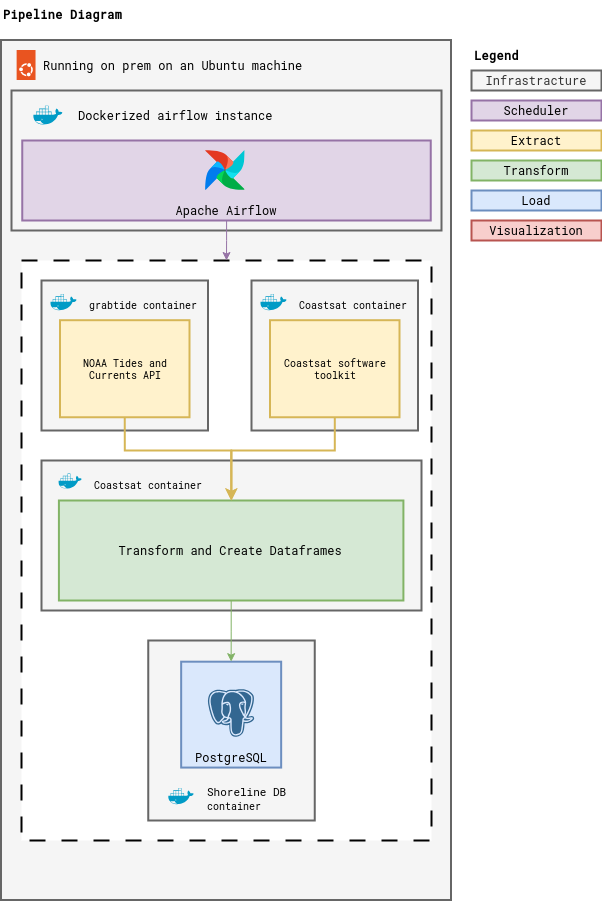

The diagram above was exported from draw.io. Its source (the exported page's mxGraphModel, read from the mxfile embedded in the PNG):
<mxGraphModel dx="1434" dy="795" grid="1" gridSize="10" guides="1" tooltips="1" connect="1" arrows="1" fold="1" page="0" pageScale="1" pageWidth="850" pageHeight="1100" math="0" shadow="0">
  <root>
    <mxCell id="0" />
    <mxCell id="1" parent="0" />
    <mxCell id="3fWUCPbQucgpRjpTzbk8-1" value="&lt;b&gt;&lt;font face=&quot;Roboto Mono&quot; data-font-src=&quot;https://fonts.googleapis.com/css?family=Roboto+Mono&quot;&gt;Pipeline Diagram&lt;br&gt;&lt;/font&gt;&lt;/b&gt;" style="text;html=1;align=left;verticalAlign=middle;whiteSpace=wrap;rounded=0;" parent="1" vertex="1">
      <mxGeometry x="30" y="90" width="140" height="30" as="geometry" />
    </mxCell>
    <mxCell id="3fWUCPbQucgpRjpTzbk8-15" value="" style="rounded=0;whiteSpace=wrap;html=1;fontFamily=Roboto Mono;fontSource=https%3A%2F%2Ffonts.googleapis.com%2Fcss%3Ffamily%3DRoboto%2BMono;strokeWidth=2;fillColor=#f5f5f5;fontColor=#333333;strokeColor=#666666;align=left;horizontal=1;verticalAlign=top;" parent="1" vertex="1">
      <mxGeometry x="30" y="130" width="450" height="860" as="geometry" />
    </mxCell>
    <mxCell id="3fWUCPbQucgpRjpTzbk8-17" value="&lt;div&gt;Running on prem on an Ubuntu machine&lt;br&gt;&lt;/div&gt;" style="text;html=1;align=left;verticalAlign=middle;resizable=0;points=[];autosize=1;strokeColor=none;fillColor=none;fontFamily=Roboto Mono;fontSource=https%3A%2F%2Ffonts.googleapis.com%2Fcss%3Ffamily%3DRoboto%2BMono;" parent="1" vertex="1">
      <mxGeometry x="70" y="140" width="280" height="30" as="geometry" />
    </mxCell>
    <mxCell id="3fWUCPbQucgpRjpTzbk8-27" value="" style="shape=image;imageAspect=0;aspect=fixed;verticalLabelPosition=bottom;verticalAlign=top;image=https://cdn.jsdelivr.net/gh/devicons/devicon@latest/icons/ubuntu/ubuntu-original.svg;" parent="1" vertex="1">
      <mxGeometry x="40" y="140" width="30" height="30" as="geometry" />
    </mxCell>
    <mxCell id="3fWUCPbQucgpRjpTzbk8-30" value="" style="rounded=0;whiteSpace=wrap;html=1;fontFamily=Roboto Mono;fontSource=https%3A%2F%2Ffonts.googleapis.com%2Fcss%3Ffamily%3DRoboto%2BMono;strokeWidth=2;align=left;horizontal=1;verticalAlign=top;dashed=1;dashPattern=8 8;" parent="1" vertex="1">
      <mxGeometry x="50" y="350" width="410" height="580" as="geometry" />
    </mxCell>
    <mxCell id="3fWUCPbQucgpRjpTzbk8-47" value="" style="group;verticalAlign=middle;" parent="1" vertex="1" connectable="0">
      <mxGeometry x="40" y="180" width="430" height="140" as="geometry" />
    </mxCell>
    <mxCell id="3fWUCPbQucgpRjpTzbk8-46" value="" style="group" parent="3fWUCPbQucgpRjpTzbk8-47" vertex="1" connectable="0">
      <mxGeometry width="429.99999999999994" height="140" as="geometry" />
    </mxCell>
    <mxCell id="3fWUCPbQucgpRjpTzbk8-21" value="" style="rounded=0;whiteSpace=wrap;html=1;fontFamily=Roboto Mono;fontSource=https%3A%2F%2Ffonts.googleapis.com%2Fcss%3Ffamily%3DRoboto%2BMono;strokeWidth=2;fillColor=#f5f5f5;fontColor=#333333;strokeColor=#666666;" parent="3fWUCPbQucgpRjpTzbk8-46" vertex="1">
      <mxGeometry width="429.99999999999994" height="140" as="geometry" />
    </mxCell>
    <mxCell id="3fWUCPbQucgpRjpTzbk8-24" value="&lt;div&gt;Dockerized airflow instance&lt;br&gt;&lt;/div&gt;" style="text;html=1;align=left;verticalAlign=middle;resizable=0;points=[];autosize=1;strokeColor=none;fillColor=none;fontFamily=Roboto Mono;fontSource=https%3A%2F%2Ffonts.googleapis.com%2Fcss%3Ffamily%3DRoboto%2BMono;" parent="3fWUCPbQucgpRjpTzbk8-46" vertex="1">
      <mxGeometry x="64.5" y="10" width="220" height="30" as="geometry" />
    </mxCell>
    <mxCell id="3fWUCPbQucgpRjpTzbk8-28" value="" style="shape=image;imageAspect=0;aspect=fixed;verticalLabelPosition=bottom;verticalAlign=top;image=https://cdn.jsdelivr.net/gh/devicons/devicon@latest/icons/docker/docker-plain.svg;" parent="3fWUCPbQucgpRjpTzbk8-46" vertex="1">
      <mxGeometry x="21.5" y="10" width="30" height="30" as="geometry" />
    </mxCell>
    <mxCell id="3fWUCPbQucgpRjpTzbk8-45" value="" style="group" parent="3fWUCPbQucgpRjpTzbk8-47" vertex="1" connectable="0">
      <mxGeometry x="10.75" y="50" width="408.49999999999994" height="80" as="geometry" />
    </mxCell>
    <mxCell id="3fWUCPbQucgpRjpTzbk8-22" value="&lt;div&gt;Apache Airflow&lt;br&gt;&lt;/div&gt;" style="rounded=0;whiteSpace=wrap;html=1;fontFamily=Roboto Mono;fontSource=https%3A%2F%2Ffonts.googleapis.com%2Fcss%3Ffamily%3DRoboto%2BMono;strokeWidth=2;fillColor=#e1d5e7;strokeColor=#9673a6;verticalAlign=bottom;" parent="3fWUCPbQucgpRjpTzbk8-45" vertex="1">
      <mxGeometry width="408.49999999999994" height="80" as="geometry" />
    </mxCell>
    <mxCell id="3fWUCPbQucgpRjpTzbk8-26" value="" style="shape=image;imageAspect=0;aspect=fixed;verticalLabelPosition=bottom;verticalAlign=top;image=https://cdn.jsdelivr.net/gh/devicons/devicon@latest/icons/apacheairflow/apacheairflow-original.svg;" parent="3fWUCPbQucgpRjpTzbk8-45" vertex="1">
      <mxGeometry x="182.74999999999997" y="10" width="40" height="40" as="geometry" />
    </mxCell>
    <mxCell id="3fWUCPbQucgpRjpTzbk8-49" style="edgeStyle=orthogonalEdgeStyle;rounded=0;orthogonalLoop=1;jettySize=auto;html=1;fillColor=#e1d5e7;strokeColor=#9673a6;" parent="1" source="3fWUCPbQucgpRjpTzbk8-22" target="3fWUCPbQucgpRjpTzbk8-30" edge="1">
      <mxGeometry relative="1" as="geometry" />
    </mxCell>
    <mxCell id="3fWUCPbQucgpRjpTzbk8-43" value="" style="group" parent="1" vertex="1" connectable="0">
      <mxGeometry x="70" y="370" width="176.25" height="150" as="geometry" />
    </mxCell>
    <mxCell id="3fWUCPbQucgpRjpTzbk8-35" value="" style="rounded=0;whiteSpace=wrap;html=1;fontFamily=Roboto Mono;fontSource=https%3A%2F%2Ffonts.googleapis.com%2Fcss%3Ffamily%3DRoboto%2BMono;strokeWidth=2;fillColor=#f5f5f5;fontColor=#333333;strokeColor=#666666;" parent="3fWUCPbQucgpRjpTzbk8-43" vertex="1">
      <mxGeometry width="166.5" height="150" as="geometry" />
    </mxCell>
    <mxCell id="3fWUCPbQucgpRjpTzbk8-31" value="NOAA Tides and Currents API" style="rounded=0;whiteSpace=wrap;html=1;fontFamily=Roboto Mono;fontSource=https%3A%2F%2Ffonts.googleapis.com%2Fcss%3Ffamily%3DRoboto%2BMono;strokeWidth=2;fillColor=#fff2cc;strokeColor=#d6b656;fontSize=10;" parent="3fWUCPbQucgpRjpTzbk8-43" vertex="1">
      <mxGeometry x="18.5" y="39.705882352941174" width="129.5" height="97.05882352941177" as="geometry" />
    </mxCell>
    <mxCell id="3fWUCPbQucgpRjpTzbk8-36" value="" style="shape=image;imageAspect=0;aspect=fixed;verticalLabelPosition=bottom;verticalAlign=top;image=https://cdn.jsdelivr.net/gh/devicons/devicon@latest/icons/docker/docker-plain.svg;" parent="3fWUCPbQucgpRjpTzbk8-43" vertex="1">
      <mxGeometry x="9.25" y="8.823529411764707" width="26.470588235294116" height="26.470588235294116" as="geometry" />
    </mxCell>
    <mxCell id="3fWUCPbQucgpRjpTzbk8-38" value="&lt;font style=&quot;font-size: 10px;&quot;&gt;grabtide container&lt;/font&gt;" style="text;html=1;align=left;verticalAlign=middle;resizable=0;points=[];autosize=1;strokeColor=none;fillColor=none;fontFamily=Roboto Mono;fontSource=https%3A%2F%2Ffonts.googleapis.com%2Fcss%3Ffamily%3DRoboto%2BMono;fontSize=11;" parent="3fWUCPbQucgpRjpTzbk8-43" vertex="1">
      <mxGeometry x="46.25" y="8.823529411764707" width="130" height="30" as="geometry" />
    </mxCell>
    <mxCell id="3fWUCPbQucgpRjpTzbk8-44" value="" style="group" parent="1" vertex="1" connectable="0">
      <mxGeometry x="280" y="370" width="176.25" height="150" as="geometry" />
    </mxCell>
    <mxCell id="3fWUCPbQucgpRjpTzbk8-74" value="" style="group" parent="3fWUCPbQucgpRjpTzbk8-44" vertex="1" connectable="0">
      <mxGeometry width="176.25" height="150" as="geometry" />
    </mxCell>
    <mxCell id="3fWUCPbQucgpRjpTzbk8-39" value="" style="rounded=0;whiteSpace=wrap;html=1;fontFamily=Roboto Mono;fontSource=https%3A%2F%2Ffonts.googleapis.com%2Fcss%3Ffamily%3DRoboto%2BMono;strokeWidth=2;fillColor=#f5f5f5;fontColor=#333333;strokeColor=#666666;" parent="3fWUCPbQucgpRjpTzbk8-74" vertex="1">
      <mxGeometry width="166.5" height="150" as="geometry" />
    </mxCell>
    <mxCell id="3fWUCPbQucgpRjpTzbk8-40" value="Coastsat software toolkit" style="rounded=0;whiteSpace=wrap;html=1;fontFamily=Roboto Mono;fontSource=https%3A%2F%2Ffonts.googleapis.com%2Fcss%3Ffamily%3DRoboto%2BMono;strokeWidth=2;fillColor=#fff2cc;strokeColor=#d6b656;fontSize=10;" parent="3fWUCPbQucgpRjpTzbk8-74" vertex="1">
      <mxGeometry x="18.5" y="39.705882352941174" width="129.5" height="97.05882352941177" as="geometry" />
    </mxCell>
    <mxCell id="3fWUCPbQucgpRjpTzbk8-41" value="" style="shape=image;imageAspect=0;aspect=fixed;verticalLabelPosition=bottom;verticalAlign=top;image=https://cdn.jsdelivr.net/gh/devicons/devicon@latest/icons/docker/docker-plain.svg;" parent="3fWUCPbQucgpRjpTzbk8-74" vertex="1">
      <mxGeometry x="9.25" y="8.823529411764707" width="26.470588235294116" height="26.470588235294116" as="geometry" />
    </mxCell>
    <mxCell id="3fWUCPbQucgpRjpTzbk8-42" value="&lt;font style=&quot;font-size: 10px;&quot;&gt;Coastsat container&lt;/font&gt;" style="text;html=1;align=left;verticalAlign=middle;resizable=0;points=[];autosize=1;strokeColor=none;fillColor=none;fontFamily=Roboto Mono;fontSource=https%3A%2F%2Ffonts.googleapis.com%2Fcss%3Ffamily%3DRoboto%2BMono;fontSize=11;" parent="3fWUCPbQucgpRjpTzbk8-74" vertex="1">
      <mxGeometry x="46.25" y="8.823529411764707" width="130" height="30" as="geometry" />
    </mxCell>
    <mxCell id="3fWUCPbQucgpRjpTzbk8-66" value="" style="group" parent="1" vertex="1" connectable="0">
      <mxGeometry x="70" y="550" width="380" height="190.00000000000006" as="geometry" />
    </mxCell>
    <mxCell id="3fWUCPbQucgpRjpTzbk8-61" value="" style="rounded=0;whiteSpace=wrap;html=1;fontFamily=Roboto Mono;fontSource=https%3A%2F%2Ffonts.googleapis.com%2Fcss%3Ffamily%3DRoboto%2BMono;strokeWidth=2;fillColor=#f5f5f5;fontColor=#333333;strokeColor=#666666;" parent="3fWUCPbQucgpRjpTzbk8-66" vertex="1">
      <mxGeometry width="380" height="150" as="geometry" />
    </mxCell>
    <mxCell id="3fWUCPbQucgpRjpTzbk8-65" value="" style="group" parent="3fWUCPbQucgpRjpTzbk8-66" vertex="1" connectable="0">
      <mxGeometry x="17.416666666666668" y="8.823529411764696" width="344.48809523809524" height="181.17647058823536" as="geometry" />
    </mxCell>
    <mxCell id="3fWUCPbQucgpRjpTzbk8-63" value="" style="shape=image;imageAspect=0;aspect=fixed;verticalLabelPosition=bottom;verticalAlign=top;image=https://cdn.jsdelivr.net/gh/devicons/devicon@latest/icons/docker/docker-plain.svg;" parent="3fWUCPbQucgpRjpTzbk8-65" vertex="1">
      <mxGeometry width="23.949579831932773" height="23.949579831932773" as="geometry" />
    </mxCell>
    <mxCell id="3fWUCPbQucgpRjpTzbk8-64" value="&lt;font style=&quot;font-size: 10px;&quot;&gt;Coastsat container&lt;/font&gt;" style="text;html=1;align=left;verticalAlign=middle;resizable=0;points=[];autosize=1;strokeColor=none;fillColor=none;fontFamily=Roboto Mono;fontSource=https%3A%2F%2Ffonts.googleapis.com%2Fcss%3Ffamily%3DRoboto%2BMono;fontSize=11;" parent="3fWUCPbQucgpRjpTzbk8-65" vertex="1">
      <mxGeometry x="33.476190476190474" width="130" height="30" as="geometry" />
    </mxCell>
    <mxCell id="3fWUCPbQucgpRjpTzbk8-51" value="Transform and Create Dataframes" style="rounded=0;whiteSpace=wrap;html=1;fontFamily=Roboto Mono;fontSource=https%3A%2F%2Ffonts.googleapis.com%2Fcss%3Ffamily%3DRoboto%2BMono;strokeWidth=2;fillColor=#d5e8d4;strokeColor=#82b366;" parent="3fWUCPbQucgpRjpTzbk8-65" vertex="1">
      <mxGeometry y="31.176470588235304" width="344.48809523809524" height="100" as="geometry" />
    </mxCell>
    <mxCell id="3fWUCPbQucgpRjpTzbk8-67" style="edgeStyle=orthogonalEdgeStyle;rounded=0;orthogonalLoop=1;jettySize=auto;html=1;exitX=0.5;exitY=1;exitDx=0;exitDy=0;entryX=0.5;entryY=0;entryDx=0;entryDy=0;fillColor=#fff2cc;strokeColor=#d6b656;strokeWidth=2;" parent="1" source="3fWUCPbQucgpRjpTzbk8-31" target="3fWUCPbQucgpRjpTzbk8-51" edge="1">
      <mxGeometry relative="1" as="geometry">
        <Array as="points">
          <mxPoint x="153" y="540" />
          <mxPoint x="260" y="540" />
        </Array>
      </mxGeometry>
    </mxCell>
    <mxCell id="3fWUCPbQucgpRjpTzbk8-68" style="edgeStyle=orthogonalEdgeStyle;rounded=0;orthogonalLoop=1;jettySize=auto;html=1;fillColor=#fff2cc;strokeColor=#d6b656;strokeWidth=2;" parent="1" source="3fWUCPbQucgpRjpTzbk8-40" target="3fWUCPbQucgpRjpTzbk8-51" edge="1">
      <mxGeometry relative="1" as="geometry">
        <Array as="points">
          <mxPoint x="363" y="540" />
          <mxPoint x="260" y="540" />
        </Array>
      </mxGeometry>
    </mxCell>
    <mxCell id="3fWUCPbQucgpRjpTzbk8-79" value="" style="group" parent="1" vertex="1" connectable="0">
      <mxGeometry x="176.75" y="730" width="166.5" height="180" as="geometry" />
    </mxCell>
    <mxCell id="3fWUCPbQucgpRjpTzbk8-73" value="" style="rounded=0;whiteSpace=wrap;html=1;fontFamily=Roboto Mono;fontSource=https%3A%2F%2Ffonts.googleapis.com%2Fcss%3Ffamily%3DRoboto%2BMono;strokeWidth=2;fillColor=#f5f5f5;fontColor=#333333;strokeColor=#666666;" parent="3fWUCPbQucgpRjpTzbk8-79" vertex="1">
      <mxGeometry width="166.5" height="180" as="geometry" />
    </mxCell>
    <mxCell id="3fWUCPbQucgpRjpTzbk8-58" value="" style="group" parent="3fWUCPbQucgpRjpTzbk8-79" vertex="1" connectable="0">
      <mxGeometry x="32.91" y="21.176470588235293" width="100" height="105.88235294117648" as="geometry" />
    </mxCell>
    <mxCell id="3fWUCPbQucgpRjpTzbk8-56" value="PostgreSQL" style="rounded=0;whiteSpace=wrap;html=1;fontFamily=Roboto Mono;fontSource=https%3A%2F%2Ffonts.googleapis.com%2Fcss%3Ffamily%3DRoboto%2BMono;strokeWidth=2;fillColor=#dae8fc;strokeColor=#6c8ebf;verticalAlign=bottom;" parent="3fWUCPbQucgpRjpTzbk8-58" vertex="1">
      <mxGeometry width="100" height="105.88235294117648" as="geometry" />
    </mxCell>
    <mxCell id="3fWUCPbQucgpRjpTzbk8-57" value="" style="shape=image;imageAspect=0;aspect=fixed;verticalLabelPosition=bottom;verticalAlign=top;image=https://cdn.jsdelivr.net/gh/devicons/devicon@latest/icons/postgresql/postgresql-plain.svg;" parent="3fWUCPbQucgpRjpTzbk8-58" vertex="1">
      <mxGeometry x="25" y="26.47058823529412" width="50" height="50" as="geometry" />
    </mxCell>
    <mxCell id="3fWUCPbQucgpRjpTzbk8-76" value="" style="shape=image;imageAspect=0;aspect=fixed;verticalLabelPosition=bottom;verticalAlign=top;image=https://cdn.jsdelivr.net/gh/devicons/devicon@latest/icons/docker/docker-plain.svg;" parent="3fWUCPbQucgpRjpTzbk8-79" vertex="1">
      <mxGeometry x="20" y="142.9449134948097" width="26.470588235294116" height="26.470588235294116" as="geometry" />
    </mxCell>
    <mxCell id="3fWUCPbQucgpRjpTzbk8-77" value="Shoreline DB&lt;font style=&quot;font-size: 10px;&quot;&gt; &lt;br&gt;container&lt;/font&gt;" style="text;html=1;align=left;verticalAlign=middle;resizable=0;points=[];autosize=1;strokeColor=none;fillColor=none;fontFamily=Roboto Mono;fontSource=https%3A%2F%2Ffonts.googleapis.com%2Fcss%3Ffamily%3DRoboto%2BMono;fontSize=11;" parent="3fWUCPbQucgpRjpTzbk8-79" vertex="1">
      <mxGeometry x="57" y="137.65079584775086" width="100" height="40" as="geometry" />
    </mxCell>
    <mxCell id="3fWUCPbQucgpRjpTzbk8-80" style="edgeStyle=orthogonalEdgeStyle;rounded=0;orthogonalLoop=1;jettySize=auto;html=1;entryX=0.5;entryY=0;entryDx=0;entryDy=0;fillColor=#d5e8d4;strokeColor=#82b366;" parent="1" source="3fWUCPbQucgpRjpTzbk8-51" target="3fWUCPbQucgpRjpTzbk8-56" edge="1">
      <mxGeometry relative="1" as="geometry" />
    </mxCell>
    <mxCell id="3fWUCPbQucgpRjpTzbk8-82" value="" style="group" parent="1" vertex="1" connectable="0">
      <mxGeometry x="490" y="130" width="140" height="200" as="geometry" />
    </mxCell>
    <mxCell id="3fWUCPbQucgpRjpTzbk8-3" value="Legend" style="text;html=1;align=center;verticalAlign=middle;resizable=0;points=[];autosize=1;strokeColor=none;fillColor=none;fontFamily=Roboto Mono;fontSource=https%3A%2F%2Ffonts.googleapis.com%2Fcss%3Ffamily%3DRoboto%2BMono;fontStyle=1" parent="3fWUCPbQucgpRjpTzbk8-82" vertex="1">
      <mxGeometry width="70" height="30" as="geometry" />
    </mxCell>
    <mxCell id="3fWUCPbQucgpRjpTzbk8-5" value="&lt;div&gt;Infrastracture&lt;/div&gt;" style="rounded=0;whiteSpace=wrap;html=1;fontFamily=Roboto Mono;fontSource=https%3A%2F%2Ffonts.googleapis.com%2Fcss%3Ffamily%3DRoboto%2BMono;strokeWidth=2;fillColor=#f5f5f5;fontColor=#333333;strokeColor=#666666;" parent="3fWUCPbQucgpRjpTzbk8-82" vertex="1">
      <mxGeometry x="10" y="30" width="130" height="20" as="geometry" />
    </mxCell>
    <mxCell id="3fWUCPbQucgpRjpTzbk8-8" value="&lt;div&gt;Scheduler&lt;/div&gt;" style="rounded=0;whiteSpace=wrap;html=1;fontFamily=Roboto Mono;fontSource=https%3A%2F%2Ffonts.googleapis.com%2Fcss%3Ffamily%3DRoboto%2BMono;strokeWidth=2;fillColor=#e1d5e7;strokeColor=#9673a6;" parent="3fWUCPbQucgpRjpTzbk8-82" vertex="1">
      <mxGeometry x="10" y="60" width="130" height="20" as="geometry" />
    </mxCell>
    <mxCell id="3fWUCPbQucgpRjpTzbk8-10" value="Extract" style="rounded=0;whiteSpace=wrap;html=1;fontFamily=Roboto Mono;fontSource=https%3A%2F%2Ffonts.googleapis.com%2Fcss%3Ffamily%3DRoboto%2BMono;strokeWidth=2;fillColor=#fff2cc;strokeColor=#d6b656;" parent="3fWUCPbQucgpRjpTzbk8-82" vertex="1">
      <mxGeometry x="10" y="90" width="130" height="20" as="geometry" />
    </mxCell>
    <mxCell id="3fWUCPbQucgpRjpTzbk8-12" value="&lt;div&gt;Visualization&lt;/div&gt;" style="rounded=0;whiteSpace=wrap;html=1;fontFamily=Roboto Mono;fontSource=https%3A%2F%2Ffonts.googleapis.com%2Fcss%3Ffamily%3DRoboto%2BMono;strokeWidth=2;fillColor=#f8cecc;strokeColor=#b85450;" parent="3fWUCPbQucgpRjpTzbk8-82" vertex="1">
      <mxGeometry x="10" y="180" width="130" height="20" as="geometry" />
    </mxCell>
    <mxCell id="3fWUCPbQucgpRjpTzbk8-13" value="&lt;div&gt;Load&lt;/div&gt;" style="rounded=0;whiteSpace=wrap;html=1;fontFamily=Roboto Mono;fontSource=https%3A%2F%2Ffonts.googleapis.com%2Fcss%3Ffamily%3DRoboto%2BMono;strokeWidth=2;fillColor=#dae8fc;strokeColor=#6c8ebf;" parent="3fWUCPbQucgpRjpTzbk8-82" vertex="1">
      <mxGeometry x="10" y="150" width="130" height="20" as="geometry" />
    </mxCell>
    <mxCell id="3fWUCPbQucgpRjpTzbk8-14" value="Transform" style="rounded=0;whiteSpace=wrap;html=1;fontFamily=Roboto Mono;fontSource=https%3A%2F%2Ffonts.googleapis.com%2Fcss%3Ffamily%3DRoboto%2BMono;strokeWidth=2;fillColor=#d5e8d4;strokeColor=#82b366;" parent="3fWUCPbQucgpRjpTzbk8-82" vertex="1">
      <mxGeometry x="10" y="120" width="130" height="20" as="geometry" />
    </mxCell>
  </root>
</mxGraphModel>